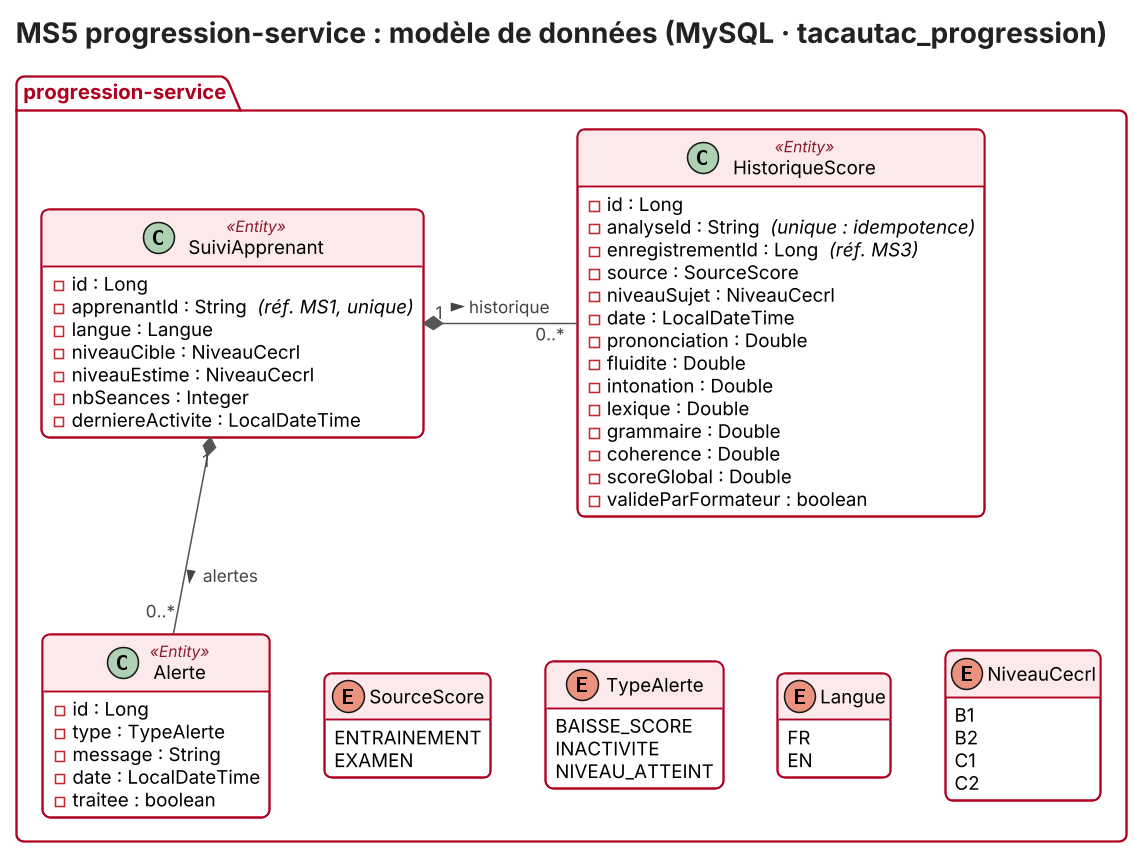

The diagram above was rendered by PlantUML. Its source (embedded in the PNG):
@startuml classes-progression-service
!include style.iuml
title MS5 progression-service : modèle de données (MySQL · tacautac_progression)

package "progression-service" {
  class SuiviApprenant <<Entity>> {
    - id : Long
    {field} - apprenantId : String  <i>(réf. MS1, unique)</i>
    - langue : Langue
    - niveauCible : NiveauCecrl
    - niveauEstime : NiveauCecrl
    - nbSeances : Integer
    - derniereActivite : LocalDateTime
  }
  class HistoriqueScore <<Entity>> {
    - id : Long
    {field} - analyseId : String  <i>(unique : idempotence)</i>
    {field} - enregistrementId : Long  <i>(réf. MS3)</i>
    - source : SourceScore
    - niveauSujet : NiveauCecrl
    - date : LocalDateTime
    - prononciation : Double
    - fluidite : Double
    - intonation : Double
    - lexique : Double
    - grammaire : Double
    - coherence : Double
    - scoreGlobal : Double
    - valideParFormateur : boolean
  }
  class Alerte <<Entity>> {
    - id : Long
    - type : TypeAlerte
    - message : String
    - date : LocalDateTime
    - traitee : boolean
  }
  enum SourceScore {
    ENTRAINEMENT
    EXAMEN
  }
  enum TypeAlerte {
    BAISSE_SCORE
    INACTIVITE
    NIVEAU_ATTEINT
  }
  enum Langue {
    FR
    EN
  }
  enum NiveauCecrl {
    B1
    B2
    C1
    C2
  }
}

SuiviApprenant "1" *-right- "0..*" HistoriqueScore : historique >
SuiviApprenant "1" *-down- "0..*" Alerte : alertes >
Alerte -[hidden]right- SourceScore
SourceScore -[hidden]right- TypeAlerte
TypeAlerte -[hidden]right- Langue
Langue -[hidden]right- NiveauCecrl
@enduml